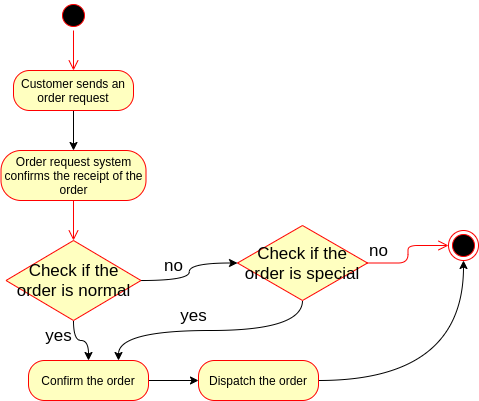

The diagram above was exported from draw.io. Its source (the exported page's mxGraphModel, read from the mxfile embedded in the PNG):
<mxGraphModel dx="868" dy="438" grid="1" gridSize="10" guides="1" tooltips="1" connect="1" arrows="1" fold="1" page="1" pageScale="1" pageWidth="827" pageHeight="1169" math="0" shadow="0">
  <root>
    <mxCell id="EjqK-KTQ3iMLmGgN2Dgi-0" />
    <mxCell id="EjqK-KTQ3iMLmGgN2Dgi-1" parent="EjqK-KTQ3iMLmGgN2Dgi-0" />
    <mxCell id="EjqK-KTQ3iMLmGgN2Dgi-2" value="" style="ellipse;html=1;shape=startState;fillColor=#000000;strokeColor=#ff0000;fontSize=17;" vertex="1" parent="EjqK-KTQ3iMLmGgN2Dgi-1">
      <mxGeometry x="170" y="20" width="30" height="30" as="geometry" />
    </mxCell>
    <mxCell id="EjqK-KTQ3iMLmGgN2Dgi-3" value="" style="edgeStyle=orthogonalEdgeStyle;html=1;verticalAlign=bottom;endArrow=open;endSize=8;strokeColor=#ff0000;fontSize=17;" edge="1" source="EjqK-KTQ3iMLmGgN2Dgi-2" parent="EjqK-KTQ3iMLmGgN2Dgi-1" target="EjqK-KTQ3iMLmGgN2Dgi-4">
      <mxGeometry relative="1" as="geometry">
        <mxPoint x="45" y="110" as="targetPoint" />
      </mxGeometry>
    </mxCell>
    <mxCell id="EjqK-KTQ3iMLmGgN2Dgi-9" style="edgeStyle=orthogonalEdgeStyle;curved=1;orthogonalLoop=1;jettySize=auto;html=1;exitX=0.5;exitY=1;exitDx=0;exitDy=0;entryX=0.5;entryY=0;entryDx=0;entryDy=0;endArrow=classic;endFill=1;fontSize=17;" edge="1" parent="EjqK-KTQ3iMLmGgN2Dgi-1" source="EjqK-KTQ3iMLmGgN2Dgi-4" target="EjqK-KTQ3iMLmGgN2Dgi-7">
      <mxGeometry relative="1" as="geometry" />
    </mxCell>
    <mxCell id="EjqK-KTQ3iMLmGgN2Dgi-4" value="Customer sends an order request" style="rounded=1;whiteSpace=wrap;html=1;arcSize=40;fontColor=#000000;fillColor=#ffffc0;strokeColor=#ff0000;" vertex="1" parent="EjqK-KTQ3iMLmGgN2Dgi-1">
      <mxGeometry x="125" y="90" width="120" height="40" as="geometry" />
    </mxCell>
    <mxCell id="EjqK-KTQ3iMLmGgN2Dgi-7" value="Order request system confirms the receipt of the order" style="rounded=1;whiteSpace=wrap;html=1;arcSize=40;fontColor=#000000;fillColor=#ffffc0;strokeColor=#ff0000;" vertex="1" parent="EjqK-KTQ3iMLmGgN2Dgi-1">
      <mxGeometry x="112.5" y="170" width="145" height="50" as="geometry" />
    </mxCell>
    <mxCell id="EjqK-KTQ3iMLmGgN2Dgi-8" value="" style="edgeStyle=orthogonalEdgeStyle;html=1;verticalAlign=bottom;endArrow=open;endSize=8;strokeColor=#ff0000;fontSize=17;entryX=0.5;entryY=0;entryDx=0;entryDy=0;" edge="1" source="EjqK-KTQ3iMLmGgN2Dgi-7" parent="EjqK-KTQ3iMLmGgN2Dgi-1" target="EjqK-KTQ3iMLmGgN2Dgi-10">
      <mxGeometry relative="1" as="geometry">
        <mxPoint x="45" y="270" as="targetPoint" />
      </mxGeometry>
    </mxCell>
    <mxCell id="EjqK-KTQ3iMLmGgN2Dgi-13" style="edgeStyle=orthogonalEdgeStyle;curved=1;orthogonalLoop=1;jettySize=auto;html=1;exitX=0.5;exitY=1;exitDx=0;exitDy=0;endArrow=classic;endFill=1;fontSize=17;entryX=0.5;entryY=0;entryDx=0;entryDy=0;" edge="1" parent="EjqK-KTQ3iMLmGgN2Dgi-1" source="EjqK-KTQ3iMLmGgN2Dgi-10" target="EjqK-KTQ3iMLmGgN2Dgi-17">
      <mxGeometry relative="1" as="geometry">
        <mxPoint x="45" y="430" as="targetPoint" />
      </mxGeometry>
    </mxCell>
    <mxCell id="EjqK-KTQ3iMLmGgN2Dgi-15" style="edgeStyle=orthogonalEdgeStyle;curved=1;orthogonalLoop=1;jettySize=auto;html=1;exitX=1;exitY=0.5;exitDx=0;exitDy=0;endArrow=classic;endFill=1;fontSize=17;entryX=0;entryY=0.5;entryDx=0;entryDy=0;" edge="1" parent="EjqK-KTQ3iMLmGgN2Dgi-1" source="EjqK-KTQ3iMLmGgN2Dgi-10" target="EjqK-KTQ3iMLmGgN2Dgi-20">
      <mxGeometry relative="1" as="geometry">
        <mxPoint x="240" y="320" as="targetPoint" />
      </mxGeometry>
    </mxCell>
    <mxCell id="EjqK-KTQ3iMLmGgN2Dgi-10" value="Check if the order is normal" style="rhombus;whiteSpace=wrap;html=1;fillColor=#ffffc0;strokeColor=#ff0000;fontSize=17;" vertex="1" parent="EjqK-KTQ3iMLmGgN2Dgi-1">
      <mxGeometry x="117.5" y="260" width="135" height="80" as="geometry" />
    </mxCell>
    <mxCell id="EjqK-KTQ3iMLmGgN2Dgi-14" value="yes" style="text;html=1;align=center;verticalAlign=middle;resizable=0;points=[];autosize=1;fontSize=17;" vertex="1" parent="EjqK-KTQ3iMLmGgN2Dgi-1">
      <mxGeometry x="150" y="340" width="40" height="30" as="geometry" />
    </mxCell>
    <mxCell id="EjqK-KTQ3iMLmGgN2Dgi-16" value="no" style="text;html=1;align=center;verticalAlign=middle;resizable=0;points=[];autosize=1;fontSize=17;" vertex="1" parent="EjqK-KTQ3iMLmGgN2Dgi-1">
      <mxGeometry x="270" y="270" width="30" height="30" as="geometry" />
    </mxCell>
    <mxCell id="EjqK-KTQ3iMLmGgN2Dgi-30" style="edgeStyle=orthogonalEdgeStyle;curved=1;orthogonalLoop=1;jettySize=auto;html=1;exitX=1;exitY=0.5;exitDx=0;exitDy=0;entryX=0;entryY=0.5;entryDx=0;entryDy=0;endArrow=classic;endFill=1;fontSize=17;" edge="1" parent="EjqK-KTQ3iMLmGgN2Dgi-1" source="EjqK-KTQ3iMLmGgN2Dgi-17" target="EjqK-KTQ3iMLmGgN2Dgi-25">
      <mxGeometry relative="1" as="geometry" />
    </mxCell>
    <mxCell id="EjqK-KTQ3iMLmGgN2Dgi-17" value="Confirm the order" style="rounded=1;whiteSpace=wrap;html=1;arcSize=40;fontColor=#000000;fillColor=#ffffc0;strokeColor=#ff0000;" vertex="1" parent="EjqK-KTQ3iMLmGgN2Dgi-1">
      <mxGeometry x="140" y="380" width="120" height="40" as="geometry" />
    </mxCell>
    <mxCell id="EjqK-KTQ3iMLmGgN2Dgi-24" style="edgeStyle=orthogonalEdgeStyle;curved=1;orthogonalLoop=1;jettySize=auto;html=1;exitX=0.5;exitY=1;exitDx=0;exitDy=0;entryX=0.75;entryY=0;entryDx=0;entryDy=0;endArrow=classic;endFill=1;fontSize=17;" edge="1" parent="EjqK-KTQ3iMLmGgN2Dgi-1" source="EjqK-KTQ3iMLmGgN2Dgi-20" target="EjqK-KTQ3iMLmGgN2Dgi-17">
      <mxGeometry relative="1" as="geometry" />
    </mxCell>
    <mxCell id="EjqK-KTQ3iMLmGgN2Dgi-20" value="Check if the order is special" style="rhombus;whiteSpace=wrap;html=1;fillColor=#ffffc0;strokeColor=#ff0000;fontSize=17;" vertex="1" parent="EjqK-KTQ3iMLmGgN2Dgi-1">
      <mxGeometry x="349" y="245" width="130" height="75" as="geometry" />
    </mxCell>
    <mxCell id="EjqK-KTQ3iMLmGgN2Dgi-21" value="no" style="edgeStyle=orthogonalEdgeStyle;html=1;align=left;verticalAlign=bottom;endArrow=open;endSize=8;strokeColor=#ff0000;fontSize=17;entryX=0;entryY=0.5;entryDx=0;entryDy=0;" edge="1" source="EjqK-KTQ3iMLmGgN2Dgi-20" parent="EjqK-KTQ3iMLmGgN2Dgi-1" target="EjqK-KTQ3iMLmGgN2Dgi-23">
      <mxGeometry x="-1" relative="1" as="geometry">
        <mxPoint x="510" y="265" as="targetPoint" />
      </mxGeometry>
    </mxCell>
    <mxCell id="EjqK-KTQ3iMLmGgN2Dgi-23" value="" style="ellipse;html=1;shape=endState;fillColor=#000000;strokeColor=#ff0000;fontSize=17;" vertex="1" parent="EjqK-KTQ3iMLmGgN2Dgi-1">
      <mxGeometry x="560" y="250" width="30" height="30" as="geometry" />
    </mxCell>
    <mxCell id="EjqK-KTQ3iMLmGgN2Dgi-31" style="edgeStyle=orthogonalEdgeStyle;curved=1;orthogonalLoop=1;jettySize=auto;html=1;exitX=1;exitY=0.5;exitDx=0;exitDy=0;entryX=0.5;entryY=1;entryDx=0;entryDy=0;endArrow=classic;endFill=1;fontSize=17;" edge="1" parent="EjqK-KTQ3iMLmGgN2Dgi-1" source="EjqK-KTQ3iMLmGgN2Dgi-25" target="EjqK-KTQ3iMLmGgN2Dgi-23">
      <mxGeometry relative="1" as="geometry" />
    </mxCell>
    <mxCell id="EjqK-KTQ3iMLmGgN2Dgi-25" value="Dispatch the order" style="rounded=1;whiteSpace=wrap;html=1;arcSize=40;fontColor=#000000;fillColor=#ffffc0;strokeColor=#ff0000;" vertex="1" parent="EjqK-KTQ3iMLmGgN2Dgi-1">
      <mxGeometry x="310" y="380" width="120" height="40" as="geometry" />
    </mxCell>
    <mxCell id="EjqK-KTQ3iMLmGgN2Dgi-27" value="yes" style="text;html=1;align=center;verticalAlign=middle;resizable=0;points=[];autosize=1;fontSize=17;" vertex="1" parent="EjqK-KTQ3iMLmGgN2Dgi-1">
      <mxGeometry x="285" y="320" width="40" height="30" as="geometry" />
    </mxCell>
  </root>
</mxGraphModel>